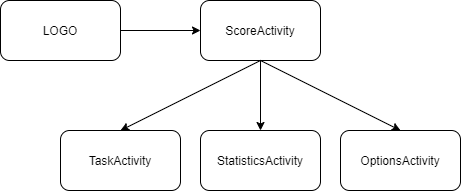

The diagram above was exported from draw.io. Its source (the exported page's mxGraphModel, read from the mxfile embedded in the PNG):
<mxGraphModel dx="1038" dy="499" grid="1" gridSize="10" guides="1" tooltips="1" connect="1" arrows="1" fold="1" page="1" pageScale="1" pageWidth="827" pageHeight="1169" math="0" shadow="0">
  <root>
    <mxCell id="0" />
    <mxCell id="1" parent="0" />
    <mxCell id="McAMCnUN6YPNi9SCTD1p-7" value="" style="edgeStyle=orthogonalEdgeStyle;rounded=0;orthogonalLoop=1;jettySize=auto;html=1;" edge="1" parent="1" source="McAMCnUN6YPNi9SCTD1p-1" target="McAMCnUN6YPNi9SCTD1p-2">
      <mxGeometry relative="1" as="geometry" />
    </mxCell>
    <mxCell id="McAMCnUN6YPNi9SCTD1p-1" value="LOGO" style="rounded=1;whiteSpace=wrap;html=1;" vertex="1" parent="1">
      <mxGeometry x="40" y="60" width="120" height="60" as="geometry" />
    </mxCell>
    <mxCell id="McAMCnUN6YPNi9SCTD1p-2" value="ScoreActivity" style="rounded=1;whiteSpace=wrap;html=1;" vertex="1" parent="1">
      <mxGeometry x="240" y="60" width="120" height="60" as="geometry" />
    </mxCell>
    <mxCell id="McAMCnUN6YPNi9SCTD1p-3" value="TaskActivity" style="rounded=1;whiteSpace=wrap;html=1;" vertex="1" parent="1">
      <mxGeometry x="100" y="190" width="120" height="60" as="geometry" />
    </mxCell>
    <mxCell id="McAMCnUN6YPNi9SCTD1p-5" value="StatisticsActivity" style="rounded=1;whiteSpace=wrap;html=1;" vertex="1" parent="1">
      <mxGeometry x="240" y="190" width="120" height="60" as="geometry" />
    </mxCell>
    <mxCell id="McAMCnUN6YPNi9SCTD1p-6" value="OptionsActivity" style="rounded=1;whiteSpace=wrap;html=1;" vertex="1" parent="1">
      <mxGeometry x="380" y="190" width="120" height="60" as="geometry" />
    </mxCell>
    <mxCell id="McAMCnUN6YPNi9SCTD1p-9" value="" style="endArrow=classic;html=1;exitX=0.5;exitY=1;exitDx=0;exitDy=0;entryX=0.5;entryY=0;entryDx=0;entryDy=0;" edge="1" parent="1" source="McAMCnUN6YPNi9SCTD1p-2" target="McAMCnUN6YPNi9SCTD1p-3">
      <mxGeometry width="50" height="50" relative="1" as="geometry">
        <mxPoint x="390" y="280" as="sourcePoint" />
        <mxPoint x="440" y="230" as="targetPoint" />
      </mxGeometry>
    </mxCell>
    <mxCell id="McAMCnUN6YPNi9SCTD1p-10" value="" style="endArrow=classic;html=1;entryX=0.5;entryY=0;entryDx=0;entryDy=0;exitX=0.5;exitY=1;exitDx=0;exitDy=0;" edge="1" parent="1" source="McAMCnUN6YPNi9SCTD1p-2" target="McAMCnUN6YPNi9SCTD1p-5">
      <mxGeometry width="50" height="50" relative="1" as="geometry">
        <mxPoint x="390" y="280" as="sourcePoint" />
        <mxPoint x="440" y="230" as="targetPoint" />
      </mxGeometry>
    </mxCell>
    <mxCell id="McAMCnUN6YPNi9SCTD1p-11" value="" style="endArrow=classic;html=1;exitX=0.5;exitY=1;exitDx=0;exitDy=0;entryX=0.5;entryY=0;entryDx=0;entryDy=0;" edge="1" parent="1" source="McAMCnUN6YPNi9SCTD1p-2" target="McAMCnUN6YPNi9SCTD1p-6">
      <mxGeometry width="50" height="50" relative="1" as="geometry">
        <mxPoint x="390" y="280" as="sourcePoint" />
        <mxPoint x="440" y="230" as="targetPoint" />
      </mxGeometry>
    </mxCell>
  </root>
</mxGraphModel>